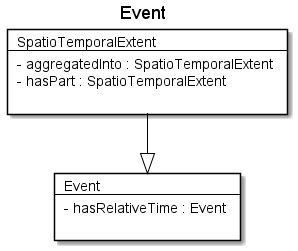

The diagram above was rendered by PlantUML. Its source (embedded in the PNG):
@startuml
Title Event 

Card Event #fff [
Event
----
- hasRelativeTime : Event 

]
Card SpatioTemporalExtent #fff [
SpatioTemporalExtent
----
- aggregatedInto : SpatioTemporalExtent 
- hasPart : SpatioTemporalExtent 

]
SpatioTemporalExtent --|> Event  #000 
@enduml